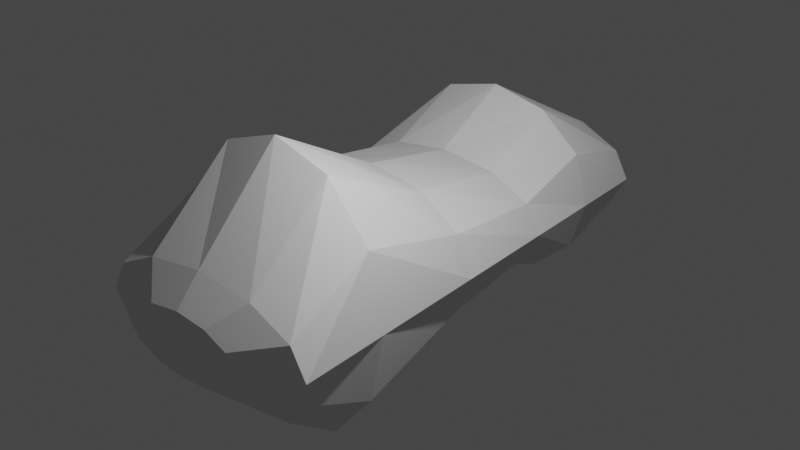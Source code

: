 # Source: snake2.blend  (saved by Blender 3.6.11; exported with 4.5.12 LTS)
import bpy
from mathutils import Matrix  # noqa: F401  (used for matrix-valued properties, if any)

bpy.ops.wm.read_factory_settings(use_empty=True)
scene = bpy.context.scene
scene.name = 'Scene'

# ---- collections
col_collection = bpy.data.collections.new('Collection'); scene.collection.children.link(col_collection)

# ---- world
world_world = bpy.data.worlds.new('World'); scene.world = world_world
world_world.use_nodes = True; world_world.node_tree.nodes.clear()
_N = world_world.node_tree.nodes; _L = world_world.node_tree.links
n0 = _N.new('ShaderNodeOutputWorld'); n0.name = 'World Output'; n0.location = (300, 300)
n1 = _N.new('ShaderNodeBackground'); n1.name = 'Background'; n1.location = (10, 300)
n1.inputs[0].default_value = (0.05088, 0.05088, 0.05088, 1.0)
_L.new(n1.outputs[0], n0.inputs[0])
n0.is_active_output = True
world_world.color = (0.05088, 0.05088, 0.05088)
world_world.use_sun_shadow = False
world_world.sun_shadow_jitter_overblur = 0.0

# ---- lights
light_light = bpy.data.lights.new('Light', 'POINT')
light_light.transmission_factor = 0.0
light_light.energy = 1000.0
light_light.shadow_soft_size = 0.1
light_light.shadow_maximum_resolution = 0.006
light_light.use_absolute_resolution = True

# ---- meshes
me_cylinder = bpy.data.meshes.new('Cylinder')
me_cylinder.from_pydata([(0.0, 2.509, -1.0), (0.5, 2.173, -1.0), (0.866, 1.254, -1.0), (1.0, 1.349e-08, -1.0), (0.866, -1.254, -1.0), (0.5, -2.173, -1.0), (0.0, -2.509, -1.0), (-0.5, -2.173, -1.0), (-0.866, -1.254, -1.0), (-1.0, 1.349e-08, -1.0), (-0.866, 1.254, -1.0), (-0.5, 2.173, -1.0), (-4.067e-08, 1.369, -3.047), (0.5, 1.185, -3.047), (0.866, 0.6843, -3.047), (1.0, -3.999e-09, -3.047), (0.866, -0.6843, -3.047), (0.5, -1.185, -3.047), (-4.067e-08, -1.369, -3.047), (-0.5, -1.185, -3.047), (-0.866, -0.6843, -3.047), (-1.0, -3.999e-09, -3.047), (-0.866, 0.6843, -3.047), (-0.5, 1.185, -3.047), (-1.889e-07, 1.0, -4.912), (0.5, 0.866, -4.912), (0.866, 0.5, -4.912), (1.0, 0.0, -4.912), (0.866, -0.5, -4.912), (0.5, -0.866, -4.912), (-1.889e-07, -1.0, -4.912), (-0.5, -0.866, -4.912), (-0.866, -0.5, -4.912), (-1.0, 0.0, -4.912), (-0.866, 0.5, -4.912), (-0.5, 0.866, -4.912), (-3.063e-07, 1.759, -6.389), (0.5, 1.523, -6.389), (0.866, 0.8795, -6.389), (1.0, 4.629e-09, -6.389), (0.866, -0.8795, -6.389), (0.5, -1.523, -6.389), (-3.063e-07, -1.759, -6.389), (-0.5, -1.523, -6.389), (-0.866, -0.8795, -6.389), (-1.0, 4.629e-09, -6.389), (-0.866, 0.8795, -6.389), (-0.5, 1.523, -6.389), (-3.278e-07, 0.2923, -8.474), (-3.063e-07, 1.0, -7.79), (0.5, 0.866, -7.79), (0.1461, 0.2531, -8.474), (0.866, 0.5, -7.79), (0.2531, 0.1461, -8.474), (1.0, 0.0, -7.79), (0.2923, 2.98e-08, -8.474), (0.866, -0.5, -7.79), (0.2531, -0.1461, -8.474), (0.5, -0.866, -7.79), (0.1461, -0.2531, -8.474), (-3.063e-07, -1.0, -7.79), (-2.98e-07, -0.2923, -8.474), (-0.5, -0.866, -7.79), (-0.1461, -0.2531, -8.474), (-0.866, -0.5, -7.79), (-0.2531, -0.1461, -8.474), (-1.0, 0.0, -7.79), (-0.2923, 0.0, -8.474), (-0.866, 0.5, -7.79), (-0.2531, 0.1461, -8.474), (-0.5, 0.866, -7.79), (-0.1461, 0.2531, -8.474), (0.0, 0.5468, 1.0), (0.0, 1.0, 0.5622), (0.2734, 0.4735, 1.0), (0.5, 0.866, 0.5622), (0.4735, 0.2734, 1.0), (0.866, 0.5, 0.5622), (0.5468, 0.0, 1.0), (1.0, 0.0, 0.5622), (0.4735, -0.2734, 1.0), (0.866, -0.5, 0.5622), (0.2734, -0.4735, 1.0), (0.5, -0.866, 0.5622), (0.0, -0.5468, 1.0), (0.0, -1.0, 0.5622), (-0.2734, -0.4735, 1.0), (-0.5, -0.866, 0.5622), (-0.4735, -0.2734, 1.0), (-0.866, -0.5, 0.5622), (-0.5468, 0.0, 1.0), (-1.0, 0.0, 0.5622), (-0.4735, 0.2734, 1.0), (-0.866, 0.5, 0.5622), (-0.2734, 0.4735, 1.0), (-0.5, 0.866, 0.5622)], [], [(11, 95, 73, 0), (2, 77, 79, 3), (3, 79, 81, 4), (4, 81, 83, 5), (5, 83, 85, 6), (6, 85, 87, 7), (7, 87, 89, 8), (8, 89, 91, 9), (9, 91, 93, 10), (10, 93, 95, 11), (0, 73, 75, 1), (1, 75, 77, 2), (3, 4, 16, 15), (20, 21, 33, 32), (11, 0, 12, 23), (0, 1, 13, 12), (2, 3, 15, 14), (10, 11, 23, 22), (1, 2, 14, 13), (9, 10, 22, 21), (8, 9, 21, 20), (7, 8, 20, 19), (6, 7, 19, 18), (5, 6, 18, 17), (4, 5, 17, 16), (25, 26, 38, 37), (17, 18, 30, 29), (14, 15, 27, 26), (21, 22, 34, 33), (18, 19, 31, 30), (15, 16, 28, 27), (22, 23, 35, 34), (12, 13, 25, 24), (19, 20, 32, 31), (16, 17, 29, 28), (23, 12, 24, 35), (13, 14, 26, 25), (37, 38, 52, 50), (32, 33, 45, 44), (29, 30, 42, 41), (26, 27, 39, 38), (33, 34, 46, 45), (30, 31, 43, 42), (27, 28, 40, 39), (34, 35, 47, 46), (24, 25, 37, 36), (31, 32, 44, 43), (28, 29, 41, 40), (35, 24, 36, 47), (47, 36, 49, 70), (38, 39, 54, 52), (45, 46, 68, 66), (42, 43, 62, 60), (39, 40, 56, 54), (46, 47, 70, 68), (43, 44, 64, 62), (40, 41, 58, 56), (48, 51, 53, 55, 57, 59, 61, 63, 65, 67, 69, 71), (44, 45, 66, 64), (41, 42, 60, 58), (49, 50, 51, 48), (50, 52, 53, 51), (52, 54, 55, 53), (54, 56, 57, 55), (56, 58, 59, 57), (58, 60, 61, 59), (60, 62, 63, 61), (62, 64, 65, 63), (64, 66, 67, 65), (66, 68, 69, 67), (68, 70, 71, 69), (70, 49, 48, 71), (36, 37, 50, 49), (75, 73, 72, 74), (77, 75, 74, 76), (79, 77, 76, 78), (81, 79, 78, 80), (83, 81, 80, 82), (85, 83, 82, 84), (87, 85, 84, 86), (89, 87, 86, 88), (91, 89, 88, 90), (93, 91, 90, 92), (95, 93, 92, 94), (73, 95, 94, 72), (74, 72, 94, 92, 90, 88, 86, 84, 82, 80, 78, 76)])
_uv = me_cylinder.uv_layers.new(name='UVMap')
_uv.uv.foreach_set('vector', [0.08333, 0.5, 0.08333, 0.8906, 7.451e-08, 0.8906, 7.451e-08, 0.5, 0.8333, 0.5, 0.8333, 0.8906, 0.75, 0.8906, 0.75, 0.5, 0.75, 0.5, 0.75, 0.8906, 0.6667, 0.8906, 0.6667, 0.5, 0.6667, 0.5, 0.6667, 0.8906, 0.5833, 0.8906, 0.5833, 0.5, 0.5833, 0.5, 0.5833, 0.8906, 0.5, 0.8906, 0.5, 0.5, 0.5, 0.5, 0.5, 0.8906, 0.4167, 0.8906, 0.4167, 0.5, 0.4167, 0.5, 0.4167, 0.8906, 0.3333, 0.8906, 0.3333, 0.5, 0.3333, 0.5, 0.3333, 0.8906, 0.25, 0.8906, 0.25, 0.5, 0.25, 0.5, 0.25, 0.8906, 0.1667, 0.8906, 0.1667, 0.5, 0.1667, 0.5, 0.1667, 0.8906, 0.08333, 0.8906, 0.08333, 0.5, 1.0, 0.5, 1.0, 0.8906, 0.9167, 0.8906, 0.9167, 0.5, 0.9167, 0.5, 0.9167, 0.8906, 0.8333, 0.8906, 0.8333, 0.5, 0.75, 0.5, 0.6667, 0.5, 0.6667, 0.5, 0.75, 0.5, 0.3333, 0.5, 0.25, 0.5, 0.25, 0.5, 0.3333, 0.5, 0.08333, 0.5, 7.451e-08, 0.5, 7.451e-08, 0.5, 0.08333, 0.5, 1.0, 0.5, 0.9167, 0.5, 0.9167, 0.5, 1.0, 0.5, 0.8333, 0.5, 0.75, 0.5, 0.75, 0.5, 0.8333, 0.5, 0.1667, 0.5, 0.08333, 0.5, 0.08333, 0.5, 0.1667, 0.5, 0.9167, 0.5, 0.8333, 0.5, 0.8333, 0.5, 0.9167, 0.5, 0.25, 0.5, 0.1667, 0.5, 0.1667, 0.5, 0.25, 0.5, 0.3333, 0.5, 0.25, 0.5, 0.25, 0.5, 0.3333, 0.5, 0.4167, 0.5, 0.3333, 0.5, 0.3333, 0.5, 0.4167, 0.5, 0.5, 0.5, 0.4167, 0.5, 0.4167, 0.5, 0.5, 0.5, 0.5833, 0.5, 0.5, 0.5, 0.5, 0.5, 0.5833, 0.5, 0.6667, 0.5, 0.5833, 0.5, 0.5833, 0.5, 0.6667, 0.5, 0.9167, 0.5, 0.8333, 0.5, 0.8333, 0.5, 0.9167, 0.5, 0.5833, 0.5, 0.5, 0.5, 0.5, 0.5, 0.5833, 0.5, 0.8333, 0.5, 0.75, 0.5, 0.75, 0.5, 0.8333, 0.5, 0.25, 0.5, 0.1667, 0.5, 0.1667, 0.5, 0.25, 0.5, 0.5, 0.5, 0.4167, 0.5, 0.4167, 0.5, 0.5, 0.5, 0.75, 0.5, 0.6667, 0.5, 0.6667, 0.5, 0.75, 0.5, 0.1667, 0.5, 0.08333, 0.5, 0.08333, 0.5, 0.1667, 0.5, 1.0, 0.5, 0.9167, 0.5, 0.9167, 0.5, 1.0, 0.5, 0.4167, 0.5, 0.3333, 0.5, 0.3333, 0.5, 0.4167, 0.5, 0.6667, 0.5, 0.5833, 0.5, 0.5833, 0.5, 0.6667, 0.5, 0.08333, 0.5, 7.451e-08, 0.5, 7.451e-08, 0.5, 0.08333, 0.5, 0.9167, 0.5, 0.8333, 0.5, 0.8333, 0.5, 0.9167, 0.5, 0.9167, 0.5, 0.8333, 0.5, 0.8333, 0.5, 0.9167, 0.5, 0.3333, 0.5, 0.25, 0.5, 0.25, 0.5, 0.3333, 0.5, 0.5833, 0.5, 0.5, 0.5, 0.5, 0.5, 0.5833, 0.5, 0.8333, 0.5, 0.75, 0.5, 0.75, 0.5, 0.8333, 0.5, 0.25, 0.5, 0.1667, 0.5, 0.1667, 0.5, 0.25, 0.5, 0.5, 0.5, 0.4167, 0.5, 0.4167, 0.5, 0.5, 0.5, 0.75, 0.5, 0.6667, 0.5, 0.6667, 0.5, 0.75, 0.5, 0.1667, 0.5, 0.08333, 0.5, 0.08333, 0.5, 0.1667, 0.5, 1.0, 0.5, 0.9167, 0.5, 0.9167, 0.5, 1.0, 0.5, 0.4167, 0.5, 0.3333, 0.5, 0.3333, 0.5, 0.4167, 0.5, 0.6667, 0.5, 0.5833, 0.5, 0.5833, 0.5, 0.6667, 0.5, 0.08333, 0.5, 7.451e-08, 0.5, 7.451e-08, 0.5, 0.08333, 0.5, 0.08333, 0.5, 7.451e-08, 0.5, 7.451e-08, 0.5, 0.08333, 0.5, 0.8333, 0.5, 0.75, 0.5, 0.75, 0.5, 0.8333, 0.5, 0.25, 0.5, 0.1667, 0.5, 0.1667, 0.5, 0.25, 0.5, 0.5, 0.5, 0.4167, 0.5, 0.4167, 0.5, 0.5, 0.5, 0.75, 0.5, 0.6667, 0.5, 0.6667, 0.5, 0.75, 0.5, 0.1667, 0.5, 0.08333, 0.5, 0.08333, 0.5, 0.1667, 0.5, 0.4167, 0.5, 0.3333, 0.5, 0.3333, 0.5, 0.4167, 0.5, 0.6667, 0.5, 0.5833, 0.5, 0.5833, 0.5, 0.6667, 0.5, 0.75, 0.3201, 0.7851, 0.3107, 0.8107, 0.2851, 0.8201, 0.25, 0.8107, 0.2149, 0.7851, 0.1893, 0.75, 0.1799, 0.7149, 0.1893, 0.6893, 0.2149, 0.6799, 0.25, 0.6893, 0.2851, 0.7149, 0.3107, 0.3333, 0.5, 0.25, 0.5, 0.25, 0.5, 0.3333, 0.5, 0.5833, 0.5, 0.5, 0.5, 0.5, 0.5, 0.5833, 0.5, 0.75, 0.49, 0.87, 0.4578, 0.7851, 0.3107, 0.75, 0.3201, 0.87, 0.4578, 0.9578, 0.37, 0.8107, 0.2851, 0.7851, 0.3107, 0.9578, 0.37, 0.99, 0.25, 0.8201, 0.25, 0.8107, 0.2851, 0.99, 0.25, 0.9578, 0.13, 0.8107, 0.2149, 0.8201, 0.25, 0.9578, 0.13, 0.87, 0.04215, 0.7851, 0.1893, 0.8107, 0.2149, 0.87, 0.04215, 0.75, 0.01, 0.75, 0.1799, 0.7851, 0.1893, 0.75, 0.01, 0.63, 0.04215, 0.7149, 0.1893, 0.75, 0.1799, 0.63, 0.04215, 0.5422, 0.13, 0.6893, 0.2149, 0.7149, 0.1893, 0.5422, 0.13, 0.51, 0.25, 0.6799, 0.25, 0.6893, 0.2149, 0.51, 0.25, 0.5422, 0.37, 0.6893, 0.2851, 0.6799, 0.25, 0.5422, 0.37, 0.63, 0.4578, 0.7149, 0.3107, 0.6893, 0.2851, 0.63, 0.4578, 0.75, 0.49, 0.75, 0.3201, 0.7149, 0.3107, 1.0, 0.5, 0.9167, 0.5, 0.9167, 0.5, 1.0, 0.5, 0.37, 0.4578, 0.25, 0.49, 0.25, 0.3812, 0.3156, 0.3636, 0.4578, 0.37, 0.37, 0.4578, 0.3156, 0.3636, 0.3636, 0.3156, 0.49, 0.25, 0.4578, 0.37, 0.3636, 0.3156, 0.3812, 0.25, 0.4578, 0.13, 0.49, 0.25, 0.3812, 0.25, 0.3636, 0.1844, 0.37, 0.04215, 0.4578, 0.13, 0.3636, 0.1844, 0.3156, 0.1364, 0.25, 0.01, 0.37, 0.04215, 0.3156, 0.1364, 0.25, 0.1188, 0.13, 0.04215, 0.25, 0.01, 0.25, 0.1188, 0.1844, 0.1364, 0.04215, 0.13, 0.13, 0.04215, 0.1844, 0.1364, 0.1364, 0.1844, 0.01, 0.25, 0.04215, 0.13, 0.1364, 0.1844, 0.1188, 0.25, 0.04215, 0.37, 0.01, 0.25, 0.1188, 0.25, 0.1364, 0.3156, 0.13, 0.4578, 0.04215, 0.37, 0.1364, 0.3156, 0.1844, 0.3636, 0.25, 0.49, 0.13, 0.4578, 0.1844, 0.3636, 0.25, 0.3812, 0.3156, 0.3636, 0.25, 0.3812, 0.1844, 0.3636, 0.1364, 0.3156, 0.1188, 0.25, 0.1364, 0.1844, 0.1844, 0.1364, 0.25, 0.1188, 0.3156, 0.1364, 0.3636, 0.1844, 0.3812, 0.25, 0.3636, 0.3156])
me_cylinder.update()
arm_armature = bpy.data.armatures.new('Armature')  # bones are not reproduced

# ---- objects
ob_light = bpy.data.objects.new('Light', light_light)
ob_cylinder = bpy.data.objects.new('Cylinder', me_cylinder)
ob_armature = bpy.data.objects.new('Armature', arm_armature)

# ---- transforms, parenting, visibility, modifiers, constraints
ob_light.location = (4.076, 1.005, 5.904)
ob_light.rotation_euler = (0.6503, 0.05522, 1.866)
ob_light.lock_rotations_4d = False
ob_light.empty_display_type = 'ARROWS'
ob_light.color = (0.0, 0.0, 0.0, 0.0)
ob_light.lineart.crease_threshold = 0.0
ob_cylinder.parent = ob_armature
ob_cylinder.matrix_parent_inverse = Matrix(((1.0, -0.0, 0.0, -0.0), (0.0, -4.371e-08, -1.0, 0.0), (0.0, 1.0, -4.371e-08, 0.0), (-0.0, 0.0, 0.0, 1.0)))
ob_cylinder.location = (-4.992e-32, -1.003, -2.248e-16)
ob_cylinder.rotation_euler = (1.571, 0.0, 0.0)
ob_cylinder.scale = (2.0, 1.0, 1.0)
_vg = ob_cylinder.vertex_groups.new(name='bone1')
for _i, _w in zip([0, 1, 2, 3, 4, 5, 6, 7, 8, 9, 10, 11, 12, 13, 14, 15, 16, 17, 18, 19, 20, 21, 22, 23, 72, 73, 74, 75, 76, 77, 78, 79, 80, 81, 82, 83, 84, 85, 86, 87, 88, 89, 90, 91, 92, 93, 94, 95], [0.4117, 0.4058, 0.4005, 0.4324, 0.6054, 0.6542, 0.6702, 0.6469, 0.5874, 0.4332, 0.4053, 0.4072, 0.04256, 0.05367, 0.05999, 0.05674, 0.07522, 0.07639, 0.06906, 0.07734, 0.07565, 0.05471, 0.05974, 0.05328, 0.06608, 0.06619, 0.06762, 0.09571, 0.06735, 0.1267, 0.07316, 0.1394, 0.06673, 0.1449, 0.0508, 0.1191, 0.01175, 0.08232, 0.05211, 0.1223, 0.06755, 0.1487, 0.07077, 0.1361, 0.0634, 0.1252, 0.06678, 0.09205]): _vg.add([_i], _w, 'REPLACE')
_vg = ob_cylinder.vertex_groups.new(name='bone2')
for _i, _w in zip([0, 1, 2, 3, 4, 5, 6, 7, 8, 9, 10, 11, 12, 13, 14, 15, 16, 17, 18, 19, 20, 21, 22, 23, 24, 25, 26, 27, 28, 29, 30, 31, 32, 33, 34, 35, 77, 79, 81, 87, 89, 91], [0.08094, 0.08474, 0.08493, 0.07639, 0.12, 0.1325, 0.1335, 0.135, 0.1245, 0.077, 0.08018, 0.08243, 0.7901, 0.7444, 0.6652, 0.564, 0.6722, 0.7585, 0.7989, 0.7517, 0.67, 0.5646, 0.6697, 0.752, 0.06172, 0.07838, 0.07221, 0.06675, 0.06552, 0.05062, 0.01333, 0.05044, 0.06811, 0.07392, 0.08985, 0.08339, 0.0005418, 0.002493, 0.005515, 0.0003874, 0.01013, 0.001567]): _vg.add([_i], _w, 'REPLACE')
_vg = ob_cylinder.vertex_groups.new(name='bone3')
for _i, _w in zip([13, 14, 15, 16, 17, 19, 20, 21, 22, 23], [0.00885, 0.08855, 0.2197, 0.08565, 0.001192, 0.008057, 0.0885, 0.2199, 0.08608, 0.002128]): _vg.add([_i], _w, 'REPLACE')
_vg = ob_cylinder.vertex_groups.new(name='bone4')
for _i, _w in zip([14, 15, 16, 17, 18, 19, 20, 21, 25, 26, 27, 28, 29, 30, 31, 32, 33, 34, 35, 38, 39, 40, 41, 42, 43, 44, 45, 46], [0.01928, 0.03056, 0.05067, 0.04712, 0.03964, 0.04688, 0.04156, 0.01268, 0.08502, 0.3064, 0.3627, 0.3912, 0.431, 0.4604, 0.4269, 0.3654, 0.2928, 0.1362, 0.03354, 0.05462, 0.08071, 0.08983, 0.0869, 0.08311, 0.08476, 0.08495, 0.0682, 0.01654]): _vg.add([_i], _w, 'REPLACE')
_vg = ob_cylinder.vertex_groups.new(name='bone5')
for _i, _w in zip([12, 13, 14, 15, 16, 17, 18, 19, 20, 21, 22, 23, 24, 25, 26, 27, 28, 29, 30, 31, 32, 33, 34, 35, 36, 37, 38, 39, 40, 41, 42, 43, 44, 45, 46, 47, 49, 50, 52, 54, 56, 57, 58, 60, 62, 64, 66, 68, 70], [0.08297, 0.08433, 0.07414, 0.05972, 0.06297, 0.05481, 0.04629, 0.05534, 0.0643, 0.06628, 0.08697, 0.08789, 0.8505, 0.7249, 0.5026, 0.4577, 0.4597, 0.472, 0.4701, 0.4477, 0.4521, 0.5095, 0.6562, 0.782, 0.4425, 0.2401, 0.2031, 0.2551, 0.5136, 0.5293, 0.2119, 0.142, 0.1614, 0.2518, 0.528, 0.487, 0.06237, 0.05991, 0.07897, 0.09588, 0.1057, 0.002348, 0.07176, 0.003107, 0.03492, 0.07247, 0.09801, 0.1156, 0.09942]): _vg.add([_i], _w, 'REPLACE')
_vg = ob_cylinder.vertex_groups.new(name='bone6')
for _i, _w in zip([24, 25, 26, 27, 28, 29, 30, 31, 32, 33, 34, 35, 36, 37, 38, 39, 40, 41, 42, 43, 44, 45, 46, 47, 48, 49, 50, 51, 52, 53, 54, 55, 56, 57, 58, 59, 60, 61, 62, 63, 64, 65, 66, 67, 68, 69, 70, 71], [0.05462, 0.0894, 0.08906, 0.07883, 0.05398, 0.007917, 0.00866, 0.05945, 0.08559, 0.08794, 0.08164, 0.06909, 0.5209, 0.6909, 0.6872, 0.5984, 0.3149, 0.296, 0.6201, 0.7057, 0.6927, 0.6233, 0.3842, 0.4677, 0.1053, 0.7876, 0.7796, 0.1927, 0.7705, 0.3279, 0.7408, 0.4429, 0.6695, 0.4285, 0.5132, 0.3929, 0.5134, 0.3462, 0.7144, 0.2796, 0.7521, 0.2222, 0.7678, 0.1996, 0.7392, 0.1664, 0.7249, 0.114]): _vg.add([_i], _w, 'REPLACE')
_vg = ob_cylinder.vertex_groups.new(name='bone7')
for _i, _w in zip([37, 38, 39, 40, 41, 42, 43, 44, 45, 46, 48, 49, 50, 51, 52, 53, 54, 55, 56, 57, 58, 59, 60, 61, 62, 63, 64, 65, 66, 67, 68, 69, 70, 71], [0.007176, 0.01729, 0.03702, 0.0625, 0.07527, 0.07558, 0.05455, 0.03337, 0.01591, 0.01134, 0.886, 0.1448, 0.1469, 0.7935, 0.1247, 0.6499, 0.1331, 0.5287, 0.1967, 0.5387, 0.3988, 0.578, 0.4508, 0.6279, 0.222, 0.6967, 0.1472, 0.7553, 0.1072, 0.7764, 0.1239, 0.8119, 0.165, 0.8731]): _vg.add([_i], _w, 'REPLACE')
_vg = ob_cylinder.vertex_groups.new(name='bone0')
for _i, _w in zip([0, 1, 2, 3, 4, 5, 6, 7, 8, 9, 10, 11, 12, 13, 14, 15, 16, 17, 19, 20, 21, 22, 23, 72, 73, 74, 75, 76, 77, 78, 79, 80, 81, 82, 83, 84, 85, 86, 87, 88, 89, 90, 91, 92, 93, 94, 95], [0.4951, 0.4954, 0.4923, 0.4604, 0.2447, 0.1889, 0.1748, 0.1947, 0.2567, 0.4591, 0.4941, 0.4956, 0.05514, 0.06314, 0.06601, 0.05041, 0.04069, 0.01203, 0.01124, 0.04001, 0.05294, 0.06606, 0.06282, 0.9176, 0.9179, 0.9155, 0.8802, 0.9157, 0.8403, 0.9085, 0.8256, 0.9167, 0.819, 0.9367, 0.8517, 0.9615, 0.8979, 0.9348, 0.8468, 0.9153, 0.8124, 0.9114, 0.8294, 0.9208, 0.8434, 0.9167, 0.8853]): _vg.add([_i], _w, 'REPLACE')
_m = ob_cylinder.modifiers.new('Armature', 'ARMATURE')
_m.object = ob_armature
ob_armature.location = (0.0, 0.0, 0.0)
ob_armature.rotation_euler = (-1.571, 0.0, 0.0)
ob_armature.show_in_front = True

# ---- collection membership
col_collection.objects.link(ob_light)
col_collection.objects.link(ob_cylinder)
col_collection.objects.link(ob_armature)

# ---- scene / render settings (as saved in the file)
scene.frame_start = 1; scene.frame_end = 250; scene.frame_set(1)
scene.render.engine = 'BLENDER_EEVEE_NEXT'
scene.cycles.sampling_pattern = 'TABULATED_SOBOL'
scene.view_settings.view_transform = 'Filmic'
bpy.context.view_layer.update()

# ---- added for rendering (the .blend has no active camera): camera
cam_auto = bpy.data.cameras.new('AutoCamera')
cam_auto.lens = 50.0
cam_auto.sensor_width = 36.0
cam_auto.clip_end = 1000.0
ob_auto_camera = bpy.data.objects.new('AutoCamera', cam_auto)
scene.collection.objects.link(ob_auto_camera)
ob_auto_camera.location = (10.602, -9.97902, 8.48088)
ob_auto_camera.rotation_euler = (1.09748, -7.21219e-08, 0.694738)
scene.camera = ob_auto_camera
bpy.context.view_layer.update()
